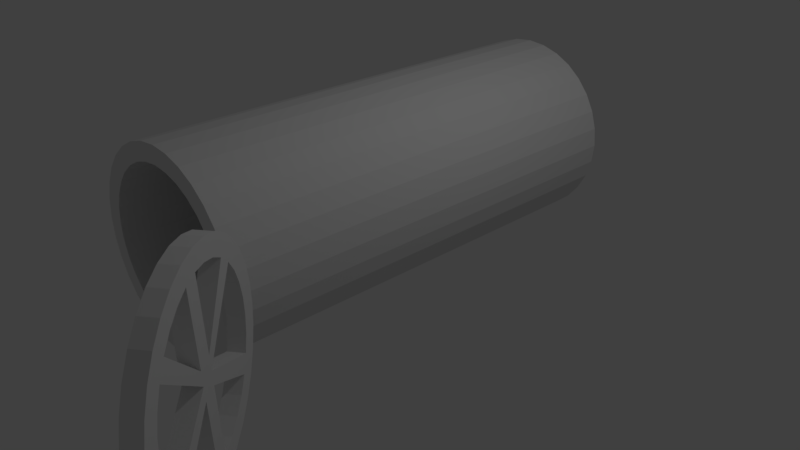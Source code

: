 # Source: Sewer.blend  (saved by Blender 2.78.0; exported with 4.5.12 LTS)
import bpy
from mathutils import Matrix  # noqa: F401  (used for matrix-valued properties, if any)

bpy.ops.wm.read_factory_settings(use_empty=True)
scene = bpy.context.scene
scene.name = 'Scene'

# ---- collections
col_collection_1 = bpy.data.collections.new('Collection 1'); scene.collection.children.link(col_collection_1)

# ---- world
world_world = bpy.data.worlds.new('World'); scene.world = world_world
world_world.color = (0.05088, 0.05088, 0.05088)
world_world.use_sun_shadow = False
world_world.sun_shadow_jitter_overblur = 0.0
world_world.cycles.sampling_method = 'MANUAL'

# ---- cameras
cam_camera = bpy.data.cameras.new('Camera')
cam_camera.clip_end = 100.0
cam_camera.lens = 35.0
cam_camera.sensor_width = 32.0
cam_camera.sensor_height = 18.0
cam_camera.ortho_scale = 7.314
cam_camera.dof.focus_distance = 0.0
cam_camera.dof.aperture_fstop = 128.0

# ---- lights
light_lamp = bpy.data.lights.new('Lamp', 'POINT')
light_lamp.transmission_factor = 0.0
light_lamp.cutoff_distance = 30.0
light_lamp.energy = 100.0
light_lamp.shadow_buffer_clip_start = 1.001
light_lamp.shadow_soft_size = 0.1
light_lamp.shadow_maximum_resolution = 0.006
light_lamp.use_absolute_resolution = True

# ---- meshes
me_circle = bpy.data.meshes.new('Circle')
me_circle.from_pydata([(4.655e-08, -2.782, -0.1942), (-0.2372, -2.782, -0.1708), (-0.4653, -2.782, -0.1016), (-0.6755, -2.782, 0.01071), (-0.8597, -2.782, 0.1619), (-1.011, -2.782, 0.3462), (-1.123, -2.782, 0.5564), (-1.192, -2.782, 0.7845), (-1.216, -2.782, 1.022), (-1.192, -2.782, 1.259), (-1.123, -2.782, 1.487), (-1.011, -2.782, 1.697), (-0.8597, -2.782, 1.881), (-0.6755, -2.782, 2.033), (-0.4653, -2.782, 2.145), (-0.2372, -2.782, 2.214), (4.556e-07, -2.782, 2.238), (0.2372, -2.782, 2.214), (0.4653, -2.782, 2.145), (0.6755, -2.782, 2.033), (0.8597, -2.782, 1.881), (1.011, -2.782, 1.697), (1.123, -2.782, 1.487), (1.192, -2.782, 1.259), (1.216, -2.782, 1.022), (1.192, -2.782, 0.7845), (1.123, -2.782, 0.5564), (1.011, -2.782, 0.3462), (0.8597, -2.782, 0.1619), (0.6755, -2.782, 0.01071), (0.4653, -2.782, -0.1016), (0.2372, -2.782, -0.1708), (-7.105e-15, 2.782, 0.02166), (-0.1951, 2.782, 0.04087), (-0.3827, 2.782, 0.09778), (-0.5556, 2.782, 0.1902), (-0.7071, 2.782, 0.3146), (-0.8315, 2.782, 0.4661), (-0.9239, 2.782, 0.639), (-0.9808, 2.782, 0.8266), (-1.0, 2.782, 1.022), (-0.9808, 2.782, 1.217), (-0.9239, 2.782, 1.404), (-0.8315, 2.782, 1.577), (-0.7071, 2.782, 1.729), (-0.5556, 2.782, 1.853), (-0.3827, 2.782, 1.946), (-0.1951, 2.782, 2.002), (3.258e-07, 2.782, 2.022), (0.1951, 2.782, 2.002), (0.3827, 2.782, 1.946), (0.5556, 2.782, 1.853), (0.7071, 2.782, 1.729), (0.8315, 2.782, 1.577), (0.9239, 2.782, 1.404), (0.9808, 2.782, 1.217), (1.0, 2.782, 1.022), (0.9808, 2.782, 0.8266), (0.9239, 2.782, 0.639), (0.8315, 2.782, 0.4661), (0.7071, 2.782, 0.3146), (0.5556, 2.782, 0.1902), (0.3827, 2.782, 0.09778), (0.1951, 2.782, 0.04087), (-0.1951, -2.782, 0.04087), (-7.105e-15, -2.782, 0.02166), (-0.3827, -2.782, 0.09778), (-0.5556, -2.782, 0.1902), (-0.7071, -2.782, 0.3146), (-0.8315, -2.782, 0.4661), (-0.9239, -2.782, 0.639), (-0.9808, -2.782, 0.8266), (-1.0, -2.782, 1.022), (-0.9808, -2.782, 1.217), (-0.9239, -2.782, 1.404), (-0.8315, -2.782, 1.577), (-0.7071, -2.782, 1.729), (-0.5556, -2.782, 1.853), (-0.3827, -2.782, 1.946), (-0.1951, -2.782, 2.002), (3.258e-07, -2.782, 2.022), (0.1951, -2.782, 2.002), (0.3827, -2.782, 1.946), (0.5556, -2.782, 1.853), (0.7071, -2.782, 1.729), (0.8315, -2.782, 1.577), (0.9239, -2.782, 1.404), (0.9808, -2.782, 1.217), (1.0, -2.782, 1.022), (0.9808, -2.782, 0.8266), (0.9239, -2.782, 0.639), (0.8315, -2.782, 0.4661), (0.7071, -2.782, 0.3146), (0.5556, -2.782, 0.1902), (0.3827, -2.782, 0.09778), (0.1951, -2.782, 0.04087), (4.655e-08, 3.021, -0.1942), (-0.2372, 3.021, -0.1708), (-0.4653, 3.021, -0.1016), (-0.6755, 3.021, 0.01071), (-0.8597, 3.021, 0.1619), (-1.011, 3.021, 0.3462), (-1.123, 3.021, 0.5564), (-1.192, 3.021, 0.7845), (-1.216, 3.021, 1.022), (-1.192, 3.021, 1.259), (-1.123, 3.021, 1.487), (-1.011, 3.021, 1.697), (-0.8597, 3.021, 1.881), (-0.6755, 3.021, 2.033), (-0.4653, 3.021, 2.145), (-0.2372, 3.021, 2.214), (4.556e-07, 3.021, 2.238), (0.2372, 3.021, 2.214), (0.4653, 3.021, 2.145), (0.6755, 3.021, 2.033), (0.8597, 3.021, 1.881), (1.011, 3.021, 1.697), (1.123, 3.021, 1.487), (1.192, 3.021, 1.259), (1.216, 3.021, 1.022), (1.192, 3.021, 0.7845), (1.123, 3.021, 0.5564), (1.011, 3.021, 0.3462), (0.8597, 3.021, 0.1619), (0.6755, 3.021, 0.01071), (0.4653, 3.021, -0.1016), (0.2372, 3.021, -0.1708), (1.991, -3.749, -0.1942), (1.845, -3.562, -0.1708), (1.705, -3.383, -0.1016), (1.575, -3.217, 0.01071), (1.462, -3.072, 0.1619), (1.369, -2.953, 0.3462), (1.299, -2.864, 0.5564), (1.257, -2.81, 0.7845), (1.242, -2.791, 1.022), (1.257, -2.81, 1.259), (1.299, -2.864, 1.487), (1.369, -2.953, 1.697), (1.462, -3.072, 1.881), (1.575, -3.217, 2.033), (1.705, -3.383, 2.145), (1.845, -3.562, 2.214), (1.991, -3.749, 2.238), (2.138, -3.936, 2.214), (2.278, -4.116, 2.145), (2.408, -4.281, 2.033), (2.521, -4.426, 1.881), (2.614, -4.546, 1.697), (2.683, -4.634, 1.487), (2.726, -4.689, 1.259), (2.74, -4.707, 1.022), (2.726, -4.689, 0.7845), (2.683, -4.634, 0.5564), (2.614, -4.546, 0.3462), (2.521, -4.426, 0.1619), (2.408, -4.281, 0.01071), (2.278, -4.116, -0.1016), (2.138, -3.936, -0.1708), (1.871, -3.595, 0.04087), (1.991, -3.749, 0.02166), (1.756, -3.448, 0.09778), (1.649, -3.312, 0.1902), (1.556, -3.192, 0.3146), (1.479, -3.094, 0.4661), (1.422, -3.021, 0.639), (1.387, -2.977, 0.8266), (1.375, -2.961, 1.022), (1.387, -2.977, 1.217), (1.422, -3.021, 1.404), (1.479, -3.094, 1.577), (1.556, -3.192, 1.729), (1.649, -3.312, 1.853), (1.756, -3.448, 1.946), (1.871, -3.595, 2.002), (1.991, -3.749, 2.022), (2.112, -3.903, 2.002), (2.227, -4.051, 1.946), (2.334, -4.187, 1.853), (2.427, -4.306, 1.729), (2.504, -4.404, 1.577), (2.561, -4.477, 1.404), (2.596, -4.522, 1.217), (2.607, -4.537, 1.022), (2.596, -4.522, 0.8266), (2.561, -4.477, 0.639), (2.504, -4.404, 0.4661), (2.427, -4.306, 0.3146), (2.334, -4.187, 0.1902), (2.227, -4.051, 0.09778), (2.112, -3.903, 0.04087), (2.137, -3.635, -0.1942), (1.991, -3.449, -0.1708), (1.85, -3.269, -0.1016), (1.721, -3.103, 0.01071), (1.607, -2.958, 0.1619), (1.514, -2.839, 0.3462), (1.445, -2.751, 0.5564), (1.402, -2.696, 0.7845), (1.388, -2.678, 1.022), (1.402, -2.696, 1.259), (1.445, -2.751, 1.487), (1.514, -2.839, 1.697), (1.607, -2.958, 1.881), (1.721, -3.103, 2.033), (1.85, -3.269, 2.145), (1.991, -3.449, 2.214), (2.137, -3.635, 2.238), (2.283, -3.822, 2.214), (2.424, -4.002, 2.145), (2.553, -4.167, 2.033), (2.667, -4.313, 1.881), (2.76, -4.432, 1.697), (2.829, -4.52, 1.487), (2.871, -4.575, 1.259), (2.886, -4.593, 1.022), (2.871, -4.575, 0.7845), (2.829, -4.52, 0.5564), (2.76, -4.432, 0.3462), (2.667, -4.313, 0.1619), (2.553, -4.167, 0.01071), (2.424, -4.002, -0.1016), (2.283, -3.822, -0.1708), (2.017, -3.482, 0.04087), (2.137, -3.635, 0.02166), (1.901, -3.334, 0.09778), (1.795, -3.198, 0.1902), (1.701, -3.078, 0.3146), (1.625, -2.98, 0.4661), (1.568, -2.908, 0.639), (1.533, -2.863, 0.8266), (1.521, -2.848, 1.022), (1.533, -2.863, 1.217), (1.568, -2.908, 1.404), (1.625, -2.98, 1.577), (1.701, -3.078, 1.729), (1.795, -3.198, 1.853), (1.901, -3.334, 1.946), (2.017, -3.482, 2.002), (2.137, -3.635, 2.022), (2.257, -3.789, 2.002), (2.373, -3.937, 1.946), (2.479, -4.073, 1.853), (2.572, -4.192, 1.729), (2.649, -4.29, 1.577), (2.706, -4.363, 1.404), (2.741, -4.408, 1.217), (2.753, -4.423, 1.022), (2.741, -4.408, 0.8266), (2.706, -4.363, 0.639), (2.649, -4.29, 0.4661), (2.572, -4.192, 0.3146), (2.479, -4.073, 0.1902), (2.373, -3.937, 0.09778), (2.257, -3.789, 0.04087), (1.931, -3.672, 1.031), (2.051, -3.826, 1.012), (2.077, -3.559, 1.031), (2.197, -3.712, 1.012), (1.941, -3.685, 1.195), (2.061, -3.839, 1.176), (2.087, -3.571, 1.195), (2.207, -3.725, 1.176), (1.921, -3.66, 0.8696), (2.042, -3.813, 0.8504), (2.067, -3.546, 0.8696), (2.187, -3.7, 0.8504), (1.215, -2.906, 0.7714), (1.215, -2.906, 1.271), (1.107, -2.738, 0.7714), (1.107, -2.738, 1.271), (1.341, -2.824, 0.7714), (1.341, -2.824, 1.271), (1.233, -2.656, 0.7714), (1.233, -2.656, 1.271)], [], [(85, 84, 52, 53), (72, 71, 39, 40), (86, 85, 53, 54), (73, 72, 40, 41), (87, 86, 54, 55), (74, 73, 41, 42), (88, 87, 55, 56), (75, 74, 42, 43), (89, 88, 56, 57), (76, 75, 43, 44), (90, 89, 57, 58), (77, 76, 44, 45), (91, 90, 58, 59), (78, 77, 45, 46), (64, 65, 32, 33), (92, 91, 59, 60), (79, 78, 46, 47), (66, 64, 33, 34), (93, 92, 60, 61), (80, 79, 47, 48), (67, 66, 34, 35), (94, 93, 61, 62), (81, 80, 48, 49), (68, 67, 35, 36), (95, 94, 62, 63), (82, 81, 49, 50), (69, 68, 36, 37), (65, 95, 63, 32), (83, 82, 50, 51), (70, 69, 37, 38), (84, 83, 51, 52), (71, 70, 38, 39), (33, 32, 63, 62, 61, 60, 59, 58, 57, 56, 55, 54, 53, 52, 51, 50, 49, 48, 47, 46, 45, 44, 43, 42, 41, 40, 39, 38, 37, 36, 35, 34), (0, 1, 97, 96), (1, 0, 65, 64), (2, 1, 64, 66), (3, 2, 66, 67), (4, 3, 67, 68), (5, 4, 68, 69), (6, 5, 69, 70), (7, 6, 70, 71), (8, 7, 71, 72), (9, 8, 72, 73), (10, 9, 73, 74), (11, 10, 74, 75), (12, 11, 75, 76), (13, 12, 76, 77), (14, 13, 77, 78), (15, 14, 78, 79), (16, 15, 79, 80), (17, 16, 80, 81), (18, 17, 81, 82), (19, 18, 82, 83), (20, 19, 83, 84), (21, 20, 84, 85), (22, 21, 85, 86), (23, 22, 86, 87), (24, 23, 87, 88), (25, 24, 88, 89), (26, 25, 89, 90), (27, 26, 90, 91), (28, 27, 91, 92), (29, 28, 92, 93), (30, 29, 93, 94), (31, 30, 94, 95), (0, 31, 95, 65), (27, 28, 124, 123), (14, 15, 111, 110), (1, 2, 98, 97), (28, 29, 125, 124), (15, 16, 112, 111), (2, 3, 99, 98), (29, 30, 126, 125), (16, 17, 113, 112), (3, 4, 100, 99), (30, 31, 127, 126), (17, 18, 114, 113), (4, 5, 101, 100), (31, 0, 96, 127), (18, 19, 115, 114), (5, 6, 102, 101), (19, 20, 116, 115), (6, 7, 103, 102), (20, 21, 117, 116), (7, 8, 104, 103), (21, 22, 118, 117), (8, 9, 105, 104), (22, 23, 119, 118), (9, 10, 106, 105), (23, 24, 120, 119), (10, 11, 107, 106), (24, 25, 121, 120), (11, 12, 108, 107), (25, 26, 122, 121), (12, 13, 109, 108), (26, 27, 123, 122), (13, 14, 110, 109), (129, 160, 161, 128), (130, 162, 160, 129), (131, 163, 162, 130), (132, 164, 163, 131), (133, 165, 164, 132), (134, 166, 165, 133), (135, 167, 166, 134), (136, 168, 167, 135), (137, 169, 168, 136), (138, 170, 169, 137), (139, 171, 170, 138), (140, 172, 171, 139), (141, 173, 172, 140), (142, 174, 173, 141), (143, 175, 174, 142), (144, 176, 175, 143), (145, 177, 176, 144), (146, 178, 177, 145), (147, 179, 178, 146), (148, 180, 179, 147), (149, 181, 180, 148), (150, 182, 181, 149), (151, 183, 182, 150), (152, 184, 183, 151), (153, 185, 184, 152), (154, 186, 185, 153), (155, 187, 186, 154), (156, 188, 187, 155), (157, 189, 188, 156), (158, 190, 189, 157), (159, 191, 190, 158), (128, 161, 191, 159), (193, 192, 225, 224), (194, 193, 224, 226), (195, 194, 226, 227), (196, 195, 227, 228), (197, 196, 228, 229), (198, 197, 229, 230), (199, 198, 230, 231), (200, 199, 231, 232), (201, 200, 232, 233), (202, 201, 233, 234), (203, 202, 234, 235), (204, 203, 235, 236), (205, 204, 236, 237), (206, 205, 237, 238), (207, 206, 238, 239), (208, 207, 239, 240), (209, 208, 240, 241), (210, 209, 241, 242), (211, 210, 242, 243), (212, 211, 243, 244), (213, 212, 244, 245), (214, 213, 245, 246), (215, 214, 246, 247), (216, 215, 247, 248), (217, 216, 248, 249), (218, 217, 249, 250), (219, 218, 250, 251), (220, 219, 251, 252), (221, 220, 252, 253), (222, 221, 253, 254), (223, 222, 254, 255), (192, 223, 255, 225), (152, 151, 215, 216), (189, 190, 254, 253), (163, 164, 228, 227), (153, 152, 216, 217), (190, 191, 255, 254), (164, 165, 229, 228), (154, 153, 217, 218), (191, 161, 225, 255), (165, 166, 230, 229), (155, 154, 218, 219), (129, 128, 192, 193), (166, 167, 231, 230), (156, 155, 219, 220), (130, 129, 193, 194), (167, 168, 232, 231), (157, 156, 220, 221), (131, 130, 194, 195), (168, 169, 233, 232), (158, 157, 221, 222), (132, 131, 195, 196), (169, 170, 234, 233), (159, 158, 222, 223), (133, 132, 196, 197), (170, 171, 235, 234), (128, 159, 223, 192), (134, 133, 197, 198), (171, 172, 236, 235), (135, 134, 198, 199), (172, 173, 237, 236), (136, 135, 199, 200), (173, 174, 238, 237), (137, 136, 200, 201), (174, 175, 239, 238), (138, 137, 201, 202), (175, 176, 240, 239), (139, 138, 202, 203), (176, 177, 241, 240), (140, 139, 203, 204), (177, 178, 242, 241), (141, 140, 204, 205), (178, 179, 243, 242), (142, 141, 205, 206), (179, 180, 244, 243), (143, 142, 206, 207), (180, 181, 245, 244), (144, 143, 207, 208), (181, 182, 246, 245), (145, 144, 208, 209), (182, 183, 247, 246), (146, 145, 209, 210), (183, 184, 248, 247), (147, 146, 210, 211), (184, 185, 249, 248), (148, 147, 211, 212), (185, 186, 250, 249), (149, 148, 212, 213), (186, 187, 251, 250), (161, 160, 224, 225), (150, 149, 213, 214), (187, 188, 252, 251), (160, 162, 226, 224), (151, 150, 214, 215), (188, 189, 253, 252), (162, 163, 227, 226), (260, 261, 177, 176), (262, 240, 241, 263), (265, 161, 225, 267), (260, 176, 240, 262), (264, 256, 258, 266), (261, 257, 259, 263), (266, 258, 259, 267), (264, 265, 257, 256), (177, 261, 263, 241), (256, 260, 262, 258), (258, 262, 263, 259), (256, 257, 261, 260), (160, 161, 265, 264), (224, 266, 267, 225), (160, 264, 266, 224), (257, 265, 267, 259), (173, 172, 256, 260), (236, 237, 262, 258), (260, 173, 237, 262), (256, 172, 236, 258), (258, 230, 166, 256), (230, 258, 266, 229), (264, 165, 229, 266), (256, 166, 165, 264), (187, 188, 265, 257), (187, 257, 259, 251), (267, 252, 251, 259), (265, 188, 252, 267), (181, 180, 261, 257), (257, 181, 245, 259), (245, 259, 263, 244), (261, 180, 244, 263), (268, 269, 271, 270), (270, 271, 275, 274), (274, 275, 273, 272), (272, 273, 269, 268), (270, 274, 272, 268), (275, 271, 269, 273)])
me_circle.use_remesh_preserve_volume = False
me_circle.use_remesh_preserve_attributes = False
me_circle.use_mirror_vertex_groups = False
me_circle.update()

# ---- objects
ob_circle = bpy.data.objects.new('Circle', me_circle)
ob_lamp = bpy.data.objects.new('Lamp', light_lamp)
ob_camera = bpy.data.objects.new('Camera', cam_camera)

# ---- transforms, parenting, visibility, modifiers, constraints
ob_circle.location = (0.0, 0.0, 0.0)
ob_circle.lineart.crease_threshold = 0.0
ob_lamp.location = (4.076, 1.005, 5.904)
ob_lamp.rotation_euler = (0.6503, 0.05522, 1.866)
ob_lamp.lock_rotations_4d = False
ob_lamp.empty_display_type = 'ARROWS'
ob_lamp.color = (0.0, 0.0, 0.0, 0.0)
ob_lamp.lineart.crease_threshold = 0.0
ob_camera.location = (7.481, -6.508, 5.344)
ob_camera.rotation_euler = (1.109, 0.0, 0.8149)
ob_camera.lock_rotations_4d = False
ob_camera.empty_display_type = 'ARROWS'
ob_camera.color = (0.0, 0.0, 0.0, 0.0)
ob_camera.display_type = 'WIRE'
ob_camera.lineart.crease_threshold = 0.0

# ---- collection membership
col_collection_1.objects.link(ob_circle)
col_collection_1.objects.link(ob_lamp)
col_collection_1.objects.link(ob_camera)

# ---- scene / render settings (as saved in the file)
scene.camera = ob_camera
scene.frame_start = 1; scene.frame_end = 250; scene.frame_set(1)
scene.render.engine = 'BLENDER_EEVEE_NEXT'
scene.render.resolution_percentage = 50
scene.render.dither_intensity = 0.0
scene.cycles.use_denoising = False
scene.cycles.samples = 128
scene.cycles.sampling_pattern = 'TABULATED_SOBOL'
scene.cycles.light_sampling_threshold = 0.0
scene.cycles.use_adaptive_sampling = False
scene.cycles.use_light_tree = False
scene.cycles.blur_glossy = 0.0
scene.cycles.sample_clamp_indirect = 0.0
scene.view_settings.view_transform = 'Standard'
bpy.context.view_layer.update()
